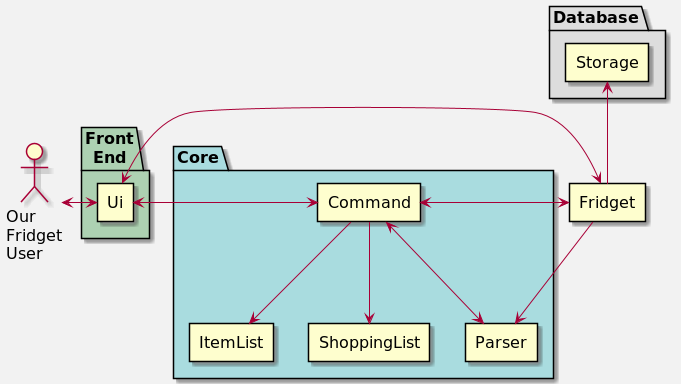

The diagram above was rendered by PlantUML. Its source (embedded in the PNG):
@startuml

skinparam backgroundColor #f2f2f2
skinparam defaultFontSize 16


:Our\nFridget\nUser:  as user

rectangle Fridget

package Core #A9DCDF {
    rectangle Command
    rectangle Parser
    rectangle ItemList
    rectangle ShoppingList
}

package Database #DDDDDD {
    rectangle Storage
}

package Front\nEnd #ADD1B2 {
        rectangle Ui
    }

user <-r-> Ui

Ui <-> Fridget
Fridget --> Parser
Parser <-u-> Command
Command <-> Fridget
Command <-l-> Ui
Command --> ItemList
Command --> ShoppingList

Fridget -u-> Storage

@enduml